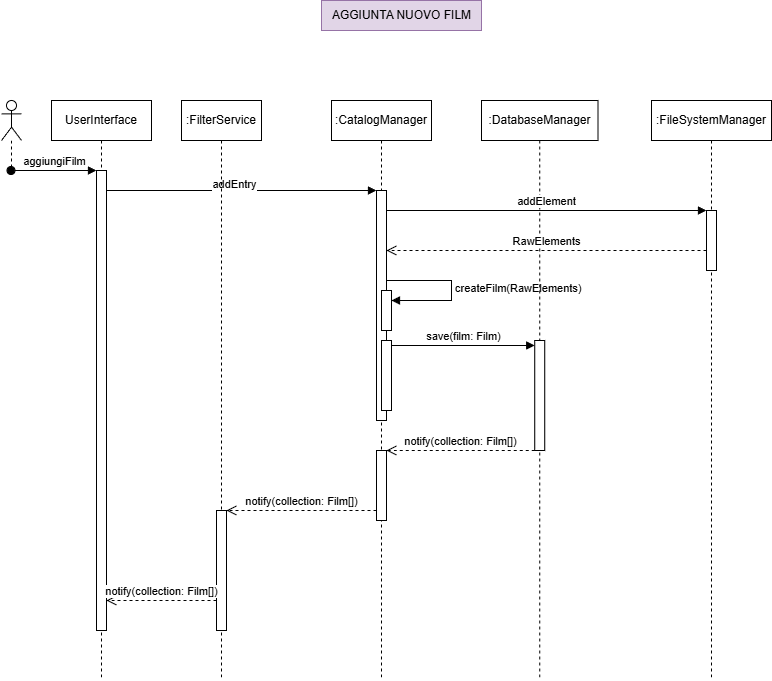

The diagram above was exported from draw.io. Its source (the exported page's mxGraphModel, read from the mxfile embedded in the PNG):
<mxGraphModel dx="894" dy="971" grid="1" gridSize="10" guides="1" tooltips="1" connect="1" arrows="1" fold="1" page="1" pageScale="1" pageWidth="827" pageHeight="1169" background="none" math="0" shadow="0">
  <root>
    <mxCell id="0" />
    <mxCell id="1" parent="0" />
    <mxCell id="2" value="AGGIUNTA NUOVO FILM" style="text;html=1;align=center;verticalAlign=middle;resizable=0;points=[];autosize=1;strokeColor=#9673a6;fillColor=#e1d5e7;" vertex="1" parent="1">
      <mxGeometry x="330" y="20" width="160" height="30" as="geometry" />
    </mxCell>
    <mxCell id="3" value="UserInterface" style="shape=umlLifeline;perimeter=lifelinePerimeter;whiteSpace=wrap;html=1;container=1;dropTarget=0;collapsible=0;recursiveResize=0;outlineConnect=0;portConstraint=eastwest;newEdgeStyle={&quot;edgeStyle&quot;:&quot;elbowEdgeStyle&quot;,&quot;elbow&quot;:&quot;vertical&quot;,&quot;curved&quot;:0,&quot;rounded&quot;:0};" vertex="1" parent="1">
      <mxGeometry x="60" y="120" width="100" height="580" as="geometry" />
    </mxCell>
    <mxCell id="10" value="" style="html=1;points=[[0,0,0,0,5],[0,1,0,0,-5],[1,0,0,0,5],[1,1,0,0,-5]];perimeter=orthogonalPerimeter;outlineConnect=0;targetShapes=umlLifeline;portConstraint=eastwest;newEdgeStyle={&quot;curved&quot;:0,&quot;rounded&quot;:0};" vertex="1" parent="3">
      <mxGeometry x="45" y="70" width="10" height="460" as="geometry" />
    </mxCell>
    <mxCell id="4" value=":CatalogManager" style="shape=umlLifeline;perimeter=lifelinePerimeter;whiteSpace=wrap;html=1;container=1;dropTarget=0;collapsible=0;recursiveResize=0;outlineConnect=0;portConstraint=eastwest;newEdgeStyle={&quot;edgeStyle&quot;:&quot;elbowEdgeStyle&quot;,&quot;elbow&quot;:&quot;vertical&quot;,&quot;curved&quot;:0,&quot;rounded&quot;:0};" vertex="1" parent="1">
      <mxGeometry x="340" y="120" width="100" height="580" as="geometry" />
    </mxCell>
    <mxCell id="13" value="" style="html=1;points=[[0,0,0,0,5],[0,1,0,0,-5],[1,0,0,0,5],[1,1,0,0,-5]];perimeter=orthogonalPerimeter;outlineConnect=0;targetShapes=umlLifeline;portConstraint=eastwest;newEdgeStyle={&quot;curved&quot;:0,&quot;rounded&quot;:0};" vertex="1" parent="4">
      <mxGeometry x="45" y="90" width="10" height="230" as="geometry" />
    </mxCell>
    <mxCell id="33" value="" style="html=1;points=[[0,0,0,0,5],[0,1,0,0,-5],[1,0,0,0,5],[1,1,0,0,-5]];perimeter=orthogonalPerimeter;outlineConnect=0;targetShapes=umlLifeline;portConstraint=eastwest;newEdgeStyle={&quot;curved&quot;:0,&quot;rounded&quot;:0};" vertex="1" parent="4">
      <mxGeometry x="50" y="240" width="10" height="70" as="geometry" />
    </mxCell>
    <mxCell id="36" value="" style="html=1;points=[[0,0,0,0,5],[0,1,0,0,-5],[1,0,0,0,5],[1,1,0,0,-5]];perimeter=orthogonalPerimeter;outlineConnect=0;targetShapes=umlLifeline;portConstraint=eastwest;newEdgeStyle={&quot;curved&quot;:0,&quot;rounded&quot;:0};" vertex="1" parent="4">
      <mxGeometry x="45" y="350" width="10" height="70" as="geometry" />
    </mxCell>
    <mxCell id="41" value="" style="html=1;points=[[0,0,0,0,5],[0,1,0,0,-5],[1,0,0,0,5],[1,1,0,0,-5]];perimeter=orthogonalPerimeter;outlineConnect=0;targetShapes=umlLifeline;portConstraint=eastwest;newEdgeStyle={&quot;curved&quot;:0,&quot;rounded&quot;:0};" vertex="1" parent="4">
      <mxGeometry x="50" y="190" width="10" height="40" as="geometry" />
    </mxCell>
    <mxCell id="42" value="createFilm(RawElements)" style="html=1;align=left;spacingLeft=2;endArrow=block;rounded=0;edgeStyle=orthogonalEdgeStyle;curved=0;rounded=0;" edge="1" target="41" parent="4" source="13">
      <mxGeometry relative="1" as="geometry">
        <mxPoint x="50" y="180" as="sourcePoint" />
        <Array as="points">
          <mxPoint x="120" y="180" />
          <mxPoint x="120" y="200" />
        </Array>
        <mxPoint x="55" y="200" as="targetPoint" />
      </mxGeometry>
    </mxCell>
    <mxCell id="5" value="" style="shape=umlLifeline;perimeter=lifelinePerimeter;whiteSpace=wrap;html=1;container=1;dropTarget=0;collapsible=0;recursiveResize=0;outlineConnect=0;portConstraint=eastwest;newEdgeStyle={&quot;curved&quot;:0,&quot;rounded&quot;:0};participant=umlActor;" vertex="1" parent="1">
      <mxGeometry x="10" y="120" width="20" height="70" as="geometry" />
    </mxCell>
    <mxCell id="6" value=":DatabaseManager" style="shape=umlLifeline;perimeter=lifelinePerimeter;whiteSpace=wrap;html=1;container=1;dropTarget=0;collapsible=0;recursiveResize=0;outlineConnect=0;portConstraint=eastwest;newEdgeStyle={&quot;edgeStyle&quot;:&quot;elbowEdgeStyle&quot;,&quot;elbow&quot;:&quot;vertical&quot;,&quot;curved&quot;:0,&quot;rounded&quot;:0};" vertex="1" parent="1">
      <mxGeometry x="490" y="120" width="116.5" height="580" as="geometry" />
    </mxCell>
    <mxCell id="21" value="" style="html=1;points=[[0,0,0,0,5],[0,1,0,0,-5],[1,0,0,0,5],[1,1,0,0,-5]];perimeter=orthogonalPerimeter;outlineConnect=0;targetShapes=umlLifeline;portConstraint=eastwest;newEdgeStyle={&quot;curved&quot;:0,&quot;rounded&quot;:0};" vertex="1" parent="6">
      <mxGeometry x="53.25" y="240" width="10" height="110" as="geometry" />
    </mxCell>
    <mxCell id="7" value=":FileSystemManager" style="shape=umlLifeline;perimeter=lifelinePerimeter;whiteSpace=wrap;html=1;container=1;dropTarget=0;collapsible=0;recursiveResize=0;outlineConnect=0;portConstraint=eastwest;newEdgeStyle={&quot;edgeStyle&quot;:&quot;elbowEdgeStyle&quot;,&quot;elbow&quot;:&quot;vertical&quot;,&quot;curved&quot;:0,&quot;rounded&quot;:0};" vertex="1" parent="1">
      <mxGeometry x="660" y="120" width="120" height="580" as="geometry" />
    </mxCell>
    <mxCell id="15" value="" style="html=1;points=[[0,0,0,0,5],[0,1,0,0,-5],[1,0,0,0,5],[1,1,0,0,-5]];perimeter=orthogonalPerimeter;outlineConnect=0;targetShapes=umlLifeline;portConstraint=eastwest;newEdgeStyle={&quot;curved&quot;:0,&quot;rounded&quot;:0};" vertex="1" parent="7">
      <mxGeometry x="55" y="110" width="10" height="60" as="geometry" />
    </mxCell>
    <mxCell id="9" value="aggiungiFilm" style="html=1;verticalAlign=bottom;startArrow=oval;startFill=1;endArrow=block;startSize=8;curved=0;rounded=0;" edge="1" parent="1" source="5" target="10">
      <mxGeometry width="60" relative="1" as="geometry">
        <mxPoint x="39.785714285714334" y="190" as="sourcePoint" />
        <mxPoint x="129.5" y="190" as="targetPoint" />
      </mxGeometry>
    </mxCell>
    <mxCell id="11" value="a" style="html=1;verticalAlign=bottom;endArrow=block;curved=0;rounded=0;" edge="1" parent="1" source="10" target="13">
      <mxGeometry width="80" relative="1" as="geometry">
        <mxPoint x="70" y="260" as="sourcePoint" />
        <mxPoint x="150" y="260" as="targetPoint" />
        <Array as="points">
          <mxPoint x="190" y="210" />
        </Array>
      </mxGeometry>
    </mxCell>
    <mxCell id="12" value="addEntry" style="edgeLabel;html=1;align=center;verticalAlign=middle;resizable=0;points=[];" vertex="1" connectable="0" parent="11">
      <mxGeometry x="-0.0556" y="7" relative="1" as="geometry">
        <mxPoint as="offset" />
      </mxGeometry>
    </mxCell>
    <mxCell id="14" value="addElement" style="html=1;verticalAlign=bottom;endArrow=block;curved=0;rounded=0;" edge="1" parent="1" source="13">
      <mxGeometry width="80" relative="1" as="geometry">
        <mxPoint x="369" y="230" as="sourcePoint" />
        <mxPoint x="715" y="230" as="targetPoint" />
      </mxGeometry>
    </mxCell>
    <mxCell id="19" value="RawElements" style="html=1;verticalAlign=bottom;endArrow=open;dashed=1;endSize=8;curved=0;rounded=0;" edge="1" parent="1" target="13">
      <mxGeometry relative="1" as="geometry">
        <mxPoint x="715" y="270" as="sourcePoint" />
        <mxPoint x="369" y="270" as="targetPoint" />
      </mxGeometry>
    </mxCell>
    <mxCell id="23" value="save(film: Film)" style="html=1;verticalAlign=bottom;endArrow=block;curved=0;rounded=0;entryX=0;entryY=0;entryDx=0;entryDy=5;entryPerimeter=0;" edge="1" parent="1" source="33" target="21">
      <mxGeometry width="80" relative="1" as="geometry">
        <mxPoint x="317.5" y="370" as="sourcePoint" />
        <mxPoint x="423.25" y="370" as="targetPoint" />
      </mxGeometry>
    </mxCell>
    <mxCell id="25" value="&lt;span style=&quot;color: rgb(0, 0, 0);&quot;&gt;notify(collection: Film[])&lt;/span&gt;" style="html=1;verticalAlign=bottom;endArrow=open;dashed=1;endSize=8;curved=0;rounded=0;" edge="1" parent="1">
      <mxGeometry x="-0.0025" relative="1" as="geometry">
        <mxPoint x="385" y="530" as="sourcePoint" />
        <mxPoint x="235" y="530" as="targetPoint" />
        <mxPoint as="offset" />
      </mxGeometry>
    </mxCell>
    <mxCell id="26" value=":FilterService" style="shape=umlLifeline;perimeter=lifelinePerimeter;whiteSpace=wrap;html=1;container=1;dropTarget=0;collapsible=0;recursiveResize=0;outlineConnect=0;portConstraint=eastwest;newEdgeStyle={&quot;curved&quot;:0,&quot;rounded&quot;:0};" vertex="1" parent="1">
      <mxGeometry x="190" y="120" width="80" height="580" as="geometry" />
    </mxCell>
    <mxCell id="27" value="" style="html=1;points=[[0,0,0,0,5],[0,1,0,0,-5],[1,0,0,0,5],[1,1,0,0,-5]];perimeter=orthogonalPerimeter;outlineConnect=0;targetShapes=umlLifeline;portConstraint=eastwest;newEdgeStyle={&quot;curved&quot;:0,&quot;rounded&quot;:0};" vertex="1" parent="26">
      <mxGeometry x="35" y="410" width="10" height="120" as="geometry" />
    </mxCell>
    <mxCell id="28" value="&lt;span style=&quot;color: rgb(0, 0, 0);&quot;&gt;notify(collection: Film[])&lt;/span&gt;" style="html=1;verticalAlign=bottom;endArrow=open;dashed=1;endSize=8;curved=0;rounded=0;" edge="1" parent="1" source="27">
      <mxGeometry x="-0.0038" relative="1" as="geometry">
        <mxPoint x="205" y="620" as="sourcePoint" />
        <mxPoint x="115" y="620" as="targetPoint" />
        <mxPoint as="offset" />
      </mxGeometry>
    </mxCell>
    <mxCell id="31" value="notify(collection: Film[])" style="html=1;verticalAlign=bottom;endArrow=open;dashed=1;endSize=8;curved=0;rounded=0;" edge="1" parent="1" target="36">
      <mxGeometry x="0.0008" relative="1" as="geometry">
        <mxPoint x="543.25" y="470" as="sourcePoint" />
        <mxPoint x="400" y="470" as="targetPoint" />
        <mxPoint as="offset" />
      </mxGeometry>
    </mxCell>
  </root>
</mxGraphModel>